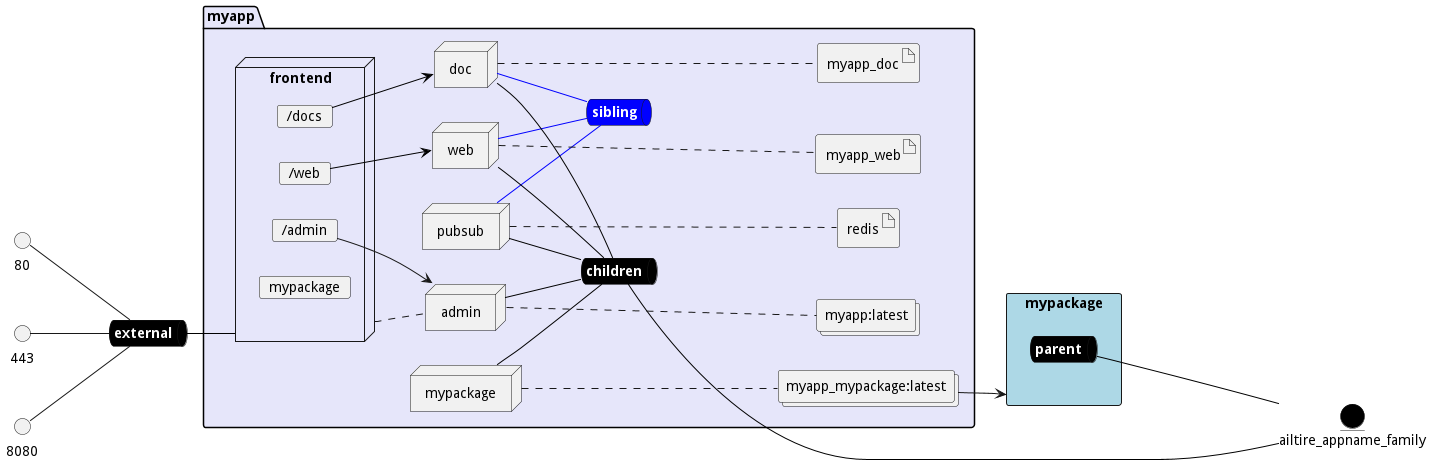

The diagram above was rendered by PlantUML. Its source (embedded in the PNG):
@startuml

left to right direction


queue external #black [
    <b><color:white>external</color></b>
]

interface 80
80 -- external

interface 443
443 -- external

interface 8080
8080 -- external



entity ailtire_appname_family #black

rectangle "mypackage" as mypackageStack #lightblue {
    queue mypackageStacksnet #black [
        <b><color:white>parent</color></b>
    ]
}



package "myapp" #lavender {
    queue childrennet #black [
            <b><color:white>children</color></b>
    ]

    childrennet -[#black]- ailtire_appname_family

    queue siblingnet #blue [
            <b><color:white>sibling</color></b>
    ]

    node "frontend" as frontendService {
        card "/web" as webmap
        card "/docs" as docsmap
        card "/admin" as adminmap
        card "mypackage" as mypackagemap

    }
    node "admin" as adminService
    node "mypackage" as mypackageService
    node "pubsub" as pubsubService
    node "web" as webService
    node "doc" as docService

    collections "myapp:latest" as myapplatestimage
    collections "myapp_mypackage:latest" as mypackagelatestimage
    artifact "redis" as redisimage
    artifact "myapp_web" as myapp_webimage
    artifact "myapp_doc" as myapp_docimage

}

external -[#black]- frontendService
webmap -[#black]-> webService
docsmap -[#black]-> docService
adminService -[#black]- childrennet
mypackageService -[#black]- childrennet
pubsubService -[#black]- childrennet
pubsubService -[#blue]- siblingnet
webService -[#blue]- siblingnet
webService -[#black]- childrennet
docService -[#blue]- siblingnet
docService -[#black]- childrennet
adminService .... myapplatestimage
mypackageService .... mypackagelatestimage
pubsubService .... redisimage
webService .... myapp_webimage
docService .... myapp_docimage
frontendService .. adminService
adminmap --> adminService
mypackagelatestimage --> mypackageStack
mypackageStacksnet --[#black]-- ailtire_appname_family

@enduml